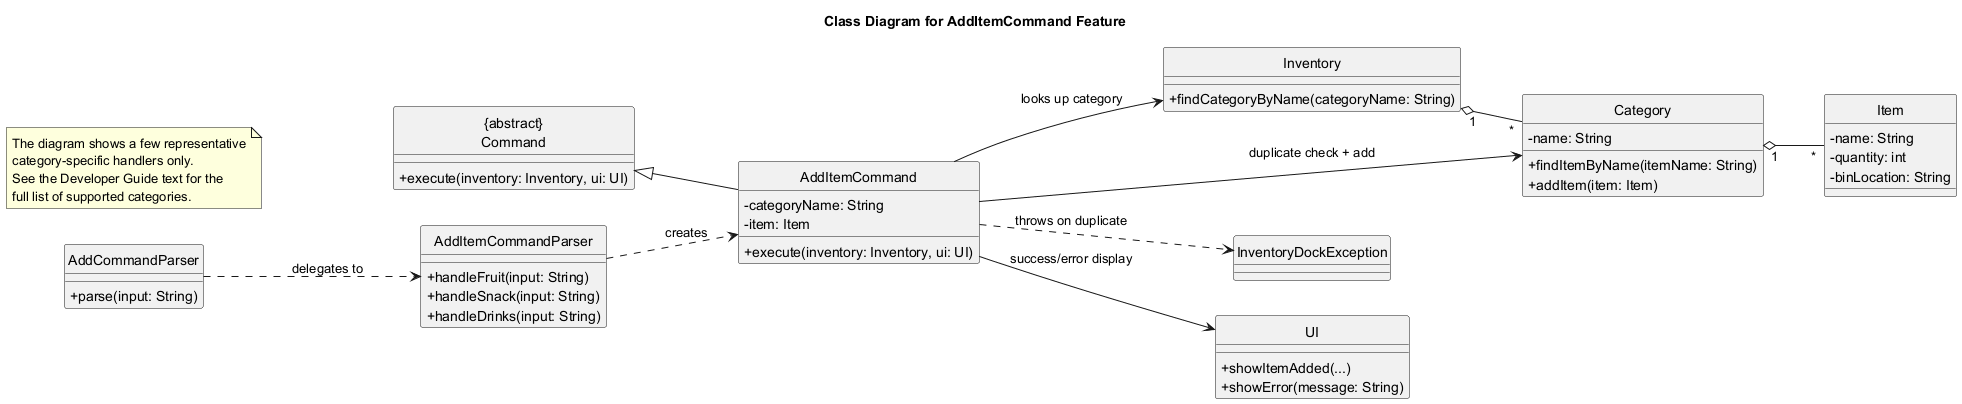

The diagram above was rendered by PlantUML. Its source (embedded in the PNG):
@startuml
title Class Diagram for AddItemCommand Feature
skinparam classAttributeIconSize 0
hide circle
left to right direction

class "{abstract}\nCommand" as Command {
  + execute(inventory: Inventory, ui: UI)
}

class AddCommandParser {
  + parse(input: String)
}

class AddItemCommandParser {
  + handleFruit(input: String)
  + handleSnack(input: String)
  + handleDrinks(input: String)
}

class AddItemCommand {
  - categoryName: String
  - item: Item
  + execute(inventory: Inventory, ui: UI)
}

class Inventory {
  + findCategoryByName(categoryName: String)
}

class Category {
  - name: String
  + findItemByName(itemName: String)
  + addItem(item: Item)
}

class Item {
  - name: String
  - quantity: int
  - binLocation: String
}

class InventoryDockException

class UI {
  + showItemAdded(...)
  + showError(message: String)
}

note as N1
  The diagram shows a few representative
  category-specific handlers only.
  See the Developer Guide text for the
  full list of supported categories.
end note

Command <|-- AddItemCommand
AddCommandParser ..> AddItemCommandParser : delegates to
AddItemCommandParser ..> AddItemCommand : creates
AddItemCommand --> Inventory : looks up category
AddItemCommand --> Category : duplicate check + add
AddItemCommand ..> InventoryDockException : throws on duplicate
AddItemCommand --> UI : success/error display
Inventory "1" o-- "*" Category
Category "1" o-- "*" Item
@enduml